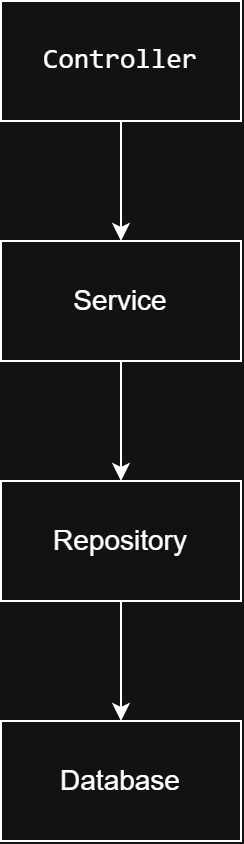

The diagram above was exported from draw.io. Its source (the exported page's mxGraphModel, read from the mxfile embedded in the PNG):
<mxGraphModel dx="1030" dy="664" grid="1" gridSize="10" guides="1" tooltips="1" connect="1" arrows="1" fold="1" page="1" pageScale="1" pageWidth="827" pageHeight="1169" math="0" shadow="0">
  <root>
    <mxCell id="0" />
    <mxCell id="1" parent="0" />
    <mxCell id="gcXeAXF_MPdc1ZoYjzp4-58" edge="1" parent="1" source="gcXeAXF_MPdc1ZoYjzp4-54" style="edgeStyle=orthogonalEdgeStyle;rounded=0;orthogonalLoop=1;jettySize=auto;html=1;entryX=0.5;entryY=0;entryDx=0;entryDy=0;" target="gcXeAXF_MPdc1ZoYjzp4-55">
      <mxGeometry relative="1" as="geometry" />
    </mxCell>
    <mxCell id="gcXeAXF_MPdc1ZoYjzp4-54" parent="1" style="rounded=0;whiteSpace=wrap;html=1;fontSize=14;" value="&lt;pre style=&quot;margin-top: 0px !important; margin-right: 0px; margin-bottom: 0px; margin-left: 0px;&quot;&gt;&lt;br&gt;&lt;span class=&quot;&quot;&gt;Controller&lt;/span&gt;&lt;/pre&gt;&lt;div&gt;&lt;br&gt;&lt;/div&gt;" vertex="1">
      <mxGeometry height="60" width="120" x="320" y="80" as="geometry" />
    </mxCell>
    <mxCell id="gcXeAXF_MPdc1ZoYjzp4-59" edge="1" parent="1" source="gcXeAXF_MPdc1ZoYjzp4-55" style="edgeStyle=orthogonalEdgeStyle;rounded=0;orthogonalLoop=1;jettySize=auto;html=1;" target="gcXeAXF_MPdc1ZoYjzp4-56">
      <mxGeometry relative="1" as="geometry" />
    </mxCell>
    <mxCell id="gcXeAXF_MPdc1ZoYjzp4-55" parent="1" style="rounded=0;whiteSpace=wrap;labelBackgroundColor=none;fontColor=light-dark(#000000,#FFFFFF);fillColor=default;fontSize=14;" value="Service" vertex="1">
      <mxGeometry height="60" width="120" x="320" y="200" as="geometry" />
    </mxCell>
    <mxCell id="gcXeAXF_MPdc1ZoYjzp4-60" edge="1" parent="1" source="gcXeAXF_MPdc1ZoYjzp4-56" style="edgeStyle=orthogonalEdgeStyle;rounded=0;orthogonalLoop=1;jettySize=auto;html=1;" target="gcXeAXF_MPdc1ZoYjzp4-57">
      <mxGeometry relative="1" as="geometry" />
    </mxCell>
    <mxCell id="gcXeAXF_MPdc1ZoYjzp4-56" parent="1" style="rounded=0;whiteSpace=wrap;fontSize=14;" value="Repository" vertex="1">
      <mxGeometry height="60" width="120" x="320" y="320" as="geometry" />
    </mxCell>
    <mxCell id="gcXeAXF_MPdc1ZoYjzp4-57" parent="1" style="rounded=0;whiteSpace=wrap;fontSize=14;" value="Database" vertex="1">
      <mxGeometry height="60" width="120" x="320" y="440" as="geometry" />
    </mxCell>
  </root>
</mxGraphModel>